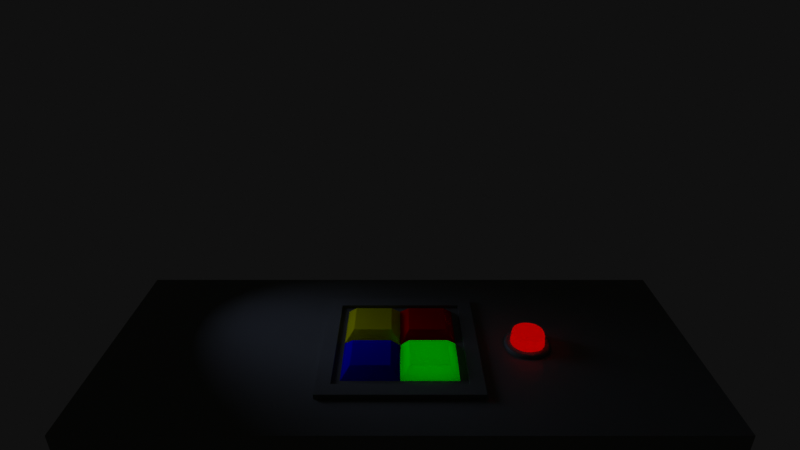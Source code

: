 # Source: panel.blend  (saved by Blender 3.3.6; exported with 4.5.12 LTS)
import bpy
from mathutils import Matrix  # noqa: F401  (used for matrix-valued properties, if any)

bpy.ops.wm.read_factory_settings(use_empty=True)
scene = bpy.context.scene
scene.name = 'Scene'

# ---- collections
col_collection = bpy.data.collections.new('Collection'); scene.collection.children.link(col_collection)

# ---- materials (node trees are filled in below, after node groups)
mat_panel = bpy.data.materials.new('Panel')
mat_big_red_button = bpy.data.materials.new('Big Red Button')
mat_top_left = bpy.data.materials.new('Top Left')
mat_top_right = bpy.data.materials.new('Top Right')
mat_bottom_left = bpy.data.materials.new('Bottom Left')
mat_bottom_right = bpy.data.materials.new('Bottom Right')

# ---- node groups
ng_button = bpy.data.node_groups.new('Button', 'ShaderNodeTree')
_s = ng_button.interface.new_socket(name='Surface', in_out='OUTPUT', socket_type='NodeSocketShader')
_s = ng_button.interface.new_socket(name='Volume', in_out='OUTPUT', socket_type='NodeSocketShader')
_s = ng_button.interface.new_socket(name='Color', in_out='INPUT', socket_type='NodeSocketColor')
_s.default_value = (1.0, 0.0, 0.0, 1.0)
_s = ng_button.interface.new_socket(name='Strength', in_out='INPUT', socket_type='NodeSocketFloat')
_s.min_value = 0.0
_s.max_value = 1e+06
_N = ng_button.nodes; _L = ng_button.links
n0 = _N.new('NodeGroupOutput'); n0.name = 'Group Output'; n0.location = (442, 0)
n1 = _N.new('NodeGroupInput'); n1.name = 'Group Input'; n1.location = (-218, 0)
n2 = _N.new('ShaderNodeEmission'); n2.name = 'Emission'; n2.location = (-8, -116)
n3 = _N.new('ShaderNodeFresnel'); n3.name = 'Fresnel'; n3.location = (-7, 250)
n3.inputs[0].default_value = 1.45
n4 = _N.new('ShaderNodeBsdfDiffuse'); n4.name = 'Diffuse BSDF'; n4.location = (-15, 141)
n5 = _N.new('ShaderNodeBsdfTranslucent'); n5.name = 'Translucent BSDF'; n5.location = (-6, 3)
n6 = _N.new('ShaderNodeMixShader'); n6.name = 'Mix Shader'; n6.location = (222, 95)
_L.new(n1.outputs[1], n2.inputs[1])
_L.new(n2.outputs[0], n0.inputs[1])
_L.new(n6.outputs[0], n0.inputs[0])
_L.new(n1.outputs[0], n5.inputs[0])
_L.new(n5.outputs[0], n6.inputs[1])
_L.new(n1.outputs[0], n4.inputs[0])
_L.new(n4.outputs[0], n6.inputs[2])
n0.is_active_output = True
ng_auto_smooth = bpy.data.node_groups.new('Auto Smooth', 'GeometryNodeTree')
_s = ng_auto_smooth.interface.new_socket(name='Geometry', in_out='OUTPUT', socket_type='NodeSocketGeometry')
_s = ng_auto_smooth.interface.new_socket(name='Geometry', in_out='INPUT', socket_type='NodeSocketGeometry')
_s = ng_auto_smooth.interface.new_socket(name='Angle', in_out='INPUT', socket_type='NodeSocketFloat')
_s.subtype = 'ANGLE'
_s.min_value = 0.0
_s.max_value = 3.142
ng_auto_smooth.is_modifier = True
_N = ng_auto_smooth.nodes; _L = ng_auto_smooth.links
n0 = _N.new('NodeGroupOutput'); n0.name = 'Group Output'; n0.location = (480, -100)
n1 = _N.new('NodeGroupInput'); n1.name = 'Group Input'; n1.location = (-420, -300)
n2 = _N.new('NodeGroupInput'); n2.name = 'Group Input.001'; n2.location = (-60, -100)
n3 = _N.new('GeometryNodeSetShadeSmooth'); n3.name = 'Set Shade Smooth'; n3.location = (120, -100)
n3.domain = 'EDGE'
n4 = _N.new('GeometryNodeSetShadeSmooth'); n4.name = 'Set Shade Smooth.001'; n4.location = (300, -100)
n5 = _N.new('GeometryNodeInputMeshEdgeAngle'); n5.name = 'Edge Angle'; n5.location = (-420, -220)
n6 = _N.new('GeometryNodeInputEdgeSmooth'); n6.name = 'Is Edge Smooth'; n6.location = (-60, -160)
n7 = _N.new('GeometryNodeInputShadeSmooth'); n7.name = 'Is Face Smooth'; n7.location = (-240, -340)
n8 = _N.new('FunctionNodeBooleanMath'); n8.name = 'Boolean Math'; n8.location = (-60, -220)
n9 = _N.new('FunctionNodeCompare'); n9.name = 'Compare'; n9.location = (-240, -180)
n9.operation = 'LESS_EQUAL'
_L.new(n5.outputs[0], n9.inputs[0])
_L.new(n4.outputs[0], n0.inputs[0])
_L.new(n1.outputs[1], n9.inputs[1])
_L.new(n9.outputs[0], n8.inputs[0])
_L.new(n7.outputs[0], n8.inputs[1])
_L.new(n2.outputs[0], n3.inputs[0])
_L.new(n6.outputs[0], n3.inputs[1])
_L.new(n3.outputs[0], n4.inputs[0])
_L.new(n8.outputs[0], n3.inputs[2])
n0.is_active_output = True

# ---- material node trees
mat_panel.use_nodes = True; mat_panel.node_tree.nodes.clear()
_N = mat_panel.node_tree.nodes; _L = mat_panel.node_tree.links
n0 = _N.new('ShaderNodeBsdfPrincipled'); n0.name = 'Principled BSDF'; n0.location = (10, 300)
n0.distribution = 'GGX'
n0.subsurface_method = 'RANDOM_WALK_SKIN'
n0.inputs[0].default_value = (0.147, 0.159, 0.1248, 1.0)
n0.inputs[3].default_value = 1.45
n0.inputs[27].default_value = (0.0, 0.0, 0.0, 1.0)
n0.inputs[28].default_value = 1.0
n1 = _N.new('ShaderNodeOutputMaterial'); n1.name = 'Material Output'; n1.location = (300, 300)
_L.new(n0.outputs[0], n1.inputs[0])
n1.is_active_output = True
mat_big_red_button.use_nodes = True; mat_big_red_button.node_tree.nodes.clear()
_N = mat_big_red_button.node_tree.nodes; _L = mat_big_red_button.node_tree.links
n0 = _N.new('ShaderNodeOutputMaterial'); n0.name = 'Material Output'; n0.location = (471, 247)
n1 = _N.new('ShaderNodeGroup'); n1.name = 'Group'; n1.location = (258, 250)
n1.node_tree = ng_button
n1.inputs[0].default_value = (1.0, 0.0, 0.0, 1.0)
n1.inputs[1].default_value = 10.0
_L.new(n1.outputs[1], n0.inputs[1])
_L.new(n1.outputs[0], n0.inputs[0])
n0.is_active_output = True
mat_top_left.use_nodes = True; mat_top_left.node_tree.nodes.clear()
_N = mat_top_left.node_tree.nodes; _L = mat_top_left.node_tree.links
n0 = _N.new('ShaderNodeOutputMaterial'); n0.name = 'Material Output'; n0.location = (300, 300)
n1 = _N.new('ShaderNodeGroup'); n1.name = 'Group'; n1.location = (87, 282)
n1.node_tree = ng_button
n1.inputs[0].default_value = (1.0, 1.0, 0.0, 1.0)
n1.inputs[1].default_value = 0.0
_L.new(n1.outputs[0], n0.inputs[0])
_L.new(n1.outputs[1], n0.inputs[1])
n0.is_active_output = True
mat_top_right.use_nodes = True; mat_top_right.node_tree.nodes.clear()
_N = mat_top_right.node_tree.nodes; _L = mat_top_right.node_tree.links
n0 = _N.new('ShaderNodeOutputMaterial'); n0.name = 'Material Output'; n0.location = (300, 300)
n1 = _N.new('ShaderNodeGroup'); n1.name = 'Group'; n1.location = (125, 261)
n1.node_tree = ng_button
n1.inputs[0].default_value = (1.0, 0.0, 0.0, 1.0)
n1.inputs[1].default_value = 0.0
_L.new(n1.outputs[0], n0.inputs[0])
_L.new(n1.outputs[1], n0.inputs[1])
n0.is_active_output = True
mat_bottom_left.use_nodes = True; mat_bottom_left.node_tree.nodes.clear()
_N = mat_bottom_left.node_tree.nodes; _L = mat_bottom_left.node_tree.links
n0 = _N.new('ShaderNodeOutputMaterial'); n0.name = 'Material Output'; n0.location = (300, 300)
n1 = _N.new('ShaderNodeGroup'); n1.name = 'Group'; n1.location = (125, 279)
n1.node_tree = ng_button
n1.inputs[0].default_value = (0.0, 0.0, 1.0, 1.0)
n1.inputs[1].default_value = 0.0
_L.new(n1.outputs[0], n0.inputs[0])
_L.new(n1.outputs[1], n0.inputs[1])
n0.is_active_output = True
mat_bottom_right.use_nodes = True; mat_bottom_right.node_tree.nodes.clear()
_N = mat_bottom_right.node_tree.nodes; _L = mat_bottom_right.node_tree.links
n0 = _N.new('ShaderNodeOutputMaterial'); n0.name = 'Material Output'; n0.location = (300, 300)
n1 = _N.new('ShaderNodeGroup'); n1.name = 'Group'; n1.location = (109, 288)
n1.node_tree = ng_button
n1.inputs[0].default_value = (0.0, 1.0, 0.0, 1.0)
n1.inputs[1].default_value = 5.0
_L.new(n1.outputs[0], n0.inputs[0])
_L.new(n1.outputs[1], n0.inputs[1])
n0.is_active_output = True

# ---- world
world_world = bpy.data.worlds.new('World'); scene.world = world_world
world_world.use_nodes = True; world_world.node_tree.nodes.clear()
_N = world_world.node_tree.nodes; _L = world_world.node_tree.links
n0 = _N.new('ShaderNodeOutputWorld'); n0.name = 'World Output'; n0.location = (300, 300)
n1 = _N.new('ShaderNodeBackground'); n1.name = 'Background'; n1.location = (10, 300)
n1.inputs[0].default_value = (0.05088, 0.05088, 0.05088, 1.0)
n1.inputs[1].default_value = 0.1
_L.new(n1.outputs[0], n0.inputs[0])
n0.is_active_output = True
world_world.color = (0.05088, 0.05088, 0.05088)
world_world.use_sun_shadow = False
world_world.sun_shadow_jitter_overblur = 0.0

# ---- cameras
cam_camera = bpy.data.cameras.new('Camera')
cam_camera.clip_end = 100.0
cam_camera.lens = 26.0
cam_camera.ortho_scale = 7.314

# ---- lights
light_spot = bpy.data.lights.new('Spot', 'SPOT')
light_spot.color = (0.4857, 0.5543, 1.0)
light_spot.transmission_factor = 0.0
light_spot.energy = 5.0
light_spot.shadow_soft_size = 0.25
light_spot.shadow_maximum_resolution = 0.006
light_spot.use_absolute_resolution = True
light_spot.spot_size = 0.6653

# ---- meshes
me_plane_002 = bpy.data.meshes.new('Plane.002')
me_plane_002.from_pydata([(-0.3616, -0.8616, 0.2435), (0.3616, -0.8616, 0.2435), (-0.3616, 0.8616, 0.2435), (0.3616, 0.8616, 0.2435), (-0.3616, 0.8616, -0.2435), (-0.3616, -0.8616, -0.2435), (0.3616, -0.8616, -0.2435), (0.3616, 0.8616, -0.2435)], [], [(0, 2, 3, 1), (5, 6, 7, 4), (1, 3, 7, 6), (2, 0, 5, 4), (3, 2, 4, 7), (0, 1, 6, 5)])
_uv = me_plane_002.uv_layers.new(name='UVMap')
_uv.uv.foreach_set('vector', [0.0, 0.0, 0.0, 1.0, 1.0, 1.0, 1.0, 0.0, 0.0, 0.0, 1.0, 0.0, 1.0, 1.0, 0.0, 1.0, 1.0, 0.0, 1.0, 1.0, 1.0, 1.0, 1.0, 0.0, 0.0, 1.0, 0.0, 0.0, 0.0, 0.0, 0.0, 1.0, 1.0, 1.0, 0.0, 1.0, 0.0, 1.0, 1.0, 1.0, 0.0, 0.0, 1.0, 0.0, 1.0, 0.0, 0.0, 0.0])
me_plane_002.materials.append(mat_panel)
me_plane_002.update()
me_plane_003 = bpy.data.meshes.new('Plane.003')
me_plane_003.from_pydata([(-1.0, -1.0, -0.2017), (1.0, -1.0, -0.2017), (-1.0, 1.0, -0.2017), (1.0, 1.0, -0.2017), (-0.7416, 0.7416, -0.2017), (-0.7416, -0.7416, -0.2017), (0.7416, -0.7416, -0.2017), (0.7416, 0.7416, -0.2017), (-0.6299, 0.6299, 0.3545), (-0.6299, -0.6299, 0.3545), (0.6299, -0.6299, 0.3545), (0.6299, 0.6299, 0.3545), (-1.0, -1.0, -0.3931), (1.0, -1.0, -0.3931), (-1.0, 1.0, -0.3931), (1.0, 1.0, -0.3931), (-0.8095, 0.0, 0.3545), (3.725e-09, -0.8095, 0.3545), (0.8095, 0.0, 0.3545), (3.725e-09, 0.8095, 0.3545), (3.725e-09, 0.0, 0.3545)], [], [(6, 7, 11, 18, 10), (5, 4, 2, 0), (6, 5, 0, 1), (7, 6, 1, 3), (4, 7, 3, 2), (4, 5, 9, 16, 8), (7, 4, 8, 19, 11), (5, 6, 10, 17, 9), (2, 3, 15, 14), (1, 0, 12, 13), (3, 1, 13, 15), (0, 2, 14, 12), (20, 18, 11, 19), (16, 20, 19, 8), (9, 17, 20, 16), (17, 10, 18, 20)])
me_plane_003.polygons.foreach_set('use_smooth', [True] * 16)
me_plane_003.polygons.foreach_set('material_index', [1, 0, 0, 0, 0, 1, 1, 1, 0, 0, 0, 0, 1, 1, 1, 1])
_k = {(4, 5): 1.0, (5, 6): 1.0, (6, 7): 1.0, (4, 7): 1.0, (9, 16): 0.00392, (10, 17): 0.00392, (11, 18): 0.00392, (8, 19): 0.00392, (8, 16): 0.00392, (9, 17): 0.00392, (10, 18): 0.00392, (11, 19): 0.00392}
me_plane_003.attributes.new('crease_edge', 'FLOAT', 'EDGE').data.foreach_set('value', [_k.get((min(e.vertices), max(e.vertices)), 0.0) for e in me_plane_003.edges])
_uv = me_plane_003.uv_layers.new(name='UVMap')
_uv.uv.foreach_set('vector', [0.8708, 0.1292, 0.8708, 0.8708, 0.8708, 0.8708, 0.8708, 0.5, 0.8708, 0.1292, 0.1292, 0.1292, 0.1292, 0.8708, 0.0, 1.0, 0.0, 0.0, 0.8708, 0.1292, 0.1292, 0.1292, 0.0, 0.0, 1.0, 0.0, 0.8708, 0.8708, 0.8708, 0.1292, 1.0, 0.0, 1.0, 1.0, 0.1292, 0.8708, 0.8708, 0.8708, 1.0, 1.0, 0.0, 1.0, 0.1292, 0.8708, 0.1292, 0.1292, 0.1292, 0.1292, 0.1292, 0.5, 0.1292, 0.8708, 0.8708, 0.8708, 0.1292, 0.8708, 0.1292, 0.8708, 0.5, 0.8708, 0.8708, 0.8708, 0.1292, 0.1292, 0.8708, 0.1292, 0.8708, 0.1292, 0.5, 0.1292, 0.1292, 0.1292, 0.0, 1.0, 1.0, 1.0, 1.0, 1.0, 0.0, 1.0, 1.0, 0.0, 0.0, 0.0, 0.0, 0.0, 1.0, 0.0, 1.0, 1.0, 1.0, 0.0, 1.0, 0.0, 1.0, 1.0, 0.0, 0.0, 0.0, 1.0, 0.0, 1.0, 0.0, 0.0, 0.5, 0.5, 0.8708, 0.5, 0.8708, 0.8708, 0.5, 0.8708, 0.1292, 0.5, 0.5, 0.5, 0.5, 0.8708, 0.1292, 0.8708, 0.1292, 0.1292, 0.5, 0.1292, 0.5, 0.5, 0.1292, 0.5, 0.5, 0.1292, 0.8708, 0.1292, 0.8708, 0.5, 0.5, 0.5])
me_plane_003.materials.append(mat_panel)
me_plane_003.materials.append(mat_big_red_button)
me_plane_003.update()
me_plane_004 = bpy.data.meshes.new('Plane.004')
me_plane_004.from_pydata([(-1.0, -1.0, 0.0), (1.0, -1.0, 0.0), (-1.0, 1.0, 0.0), (1.0, 1.0, 0.0), (-0.7194, 0.7194, 0.03105), (-0.7194, -0.7194, 0.03105), (0.7194, -0.7194, 0.03105), (0.7194, 0.7194, 0.03105), (-0.8198, 0.8198, 0.07398), (-0.8198, -0.8198, 0.07398), (0.8198, -0.8198, 0.07398), (0.8198, 0.8198, 0.07398), (-1.0, 1.0, 0.07398), (-1.0, -1.0, 0.07398), (1.0, -1.0, 0.07398), (1.0, 1.0, 0.07398), (-0.8198, 0.8198, 0.03105), (-0.8198, -0.8198, 0.03105), (0.8198, -0.8198, 0.03105), (0.8198, 0.8198, 0.03105), (-0.7194, 0.0, 0.03105), (-1.397e-09, -0.7194, 0.03105), (0.7194, 0.0, 0.03105), (-1.397e-09, 0.7194, 0.03105), (0.0, 0.0, 0.0), (0.1166, 0.1166, 0.1711), (0.6028, 0.1166, 0.1711), (0.6028, 0.6028, 0.1711), (0.1166, 0.6028, 0.1711), (-0.6028, 0.1166, 0.1711), (-0.1166, 0.1166, 0.1711), (-0.1166, 0.6028, 0.1711), (-0.6028, 0.6028, 0.1711), (-0.6028, -0.6028, 0.1711), (-0.1166, -0.6028, 0.1711), (-0.1166, -0.1166, 0.1711), (-0.6028, -0.1166, 0.1711), (0.1166, -0.6028, 0.1711), (0.6028, -0.6028, 0.1711), (0.6028, -0.1166, 0.1711), (0.1166, -0.1166, 0.1711)], [], [(25, 26, 27, 28), (18, 17, 9, 10), (16, 19, 11, 8), (0, 1, 14, 13), (3, 2, 12, 15), (9, 8, 12, 13), (10, 9, 13, 14), (11, 10, 14, 15), (8, 11, 15, 12), (1, 3, 15, 14), (2, 0, 13, 12), (19, 18, 10, 11), (17, 16, 8, 9), (5, 20, 4, 16, 17), (6, 21, 5, 17, 18), (7, 22, 6, 18, 19), (4, 23, 7, 19, 16), (29, 30, 31, 32), (33, 34, 35, 36), (37, 38, 39, 40), (24, 22, 26, 25), (22, 7, 27, 26), (7, 23, 28, 27), (23, 24, 25, 28), (20, 24, 30, 29), (24, 23, 31, 30), (23, 4, 32, 31), (4, 20, 29, 32), (5, 21, 34, 33), (21, 24, 35, 34), (24, 20, 36, 35), (20, 5, 33, 36), (21, 6, 38, 37), (6, 22, 39, 38), (22, 24, 40, 39), (24, 21, 37, 40)])
me_plane_004.polygons.foreach_set('material_index', [4, 0, 0, 0, 0, 0, 0, 0, 0, 0, 0, 0, 0, 0, 0, 0, 0, 2, 1, 3, 4, 4, 4, 4, 2, 2, 2, 2, 1, 1, 1, 1, 3, 3, 3, 3])
_uv = me_plane_004.uv_layers.new(name='UVMap')
_uv.uv.foreach_set('vector', [0.5583, 0.5583, 0.8014, 0.5583, 0.8014, 0.8014, 0.5583, 0.8014, 0.9099, 0.09011, 0.09011, 0.09011, 0.09011, 0.09011, 0.9099, 0.09011, 0.09011, 0.9099, 0.9099, 0.9099, 0.9099, 0.9099, 0.09011, 0.9099, 0.0, 0.0, 0.0, 0.0, 0.0, 0.0, 0.0, 0.0, 0.0, 0.0, 0.0, 0.0, 0.0, 0.0, 0.0, 0.0, 0.09011, 0.09011, 0.09011, 0.9099, 0.0, 1.0, 0.0, 0.0, 0.9099, 0.09011, 0.09011, 0.09011, 0.0, 0.0, 1.0, 0.0, 0.9099, 0.9099, 0.9099, 0.09011, 1.0, 0.0, 1.0, 1.0, 0.09011, 0.9099, 0.9099, 0.9099, 1.0, 1.0, 0.0, 1.0, 0.0, 0.0, 0.0, 0.0, 0.0, 0.0, 0.0, 0.0, 0.0, 0.0, 0.0, 0.0, 0.0, 0.0, 0.0, 0.0, 0.9099, 0.9099, 0.9099, 0.09011, 0.9099, 0.09011, 0.9099, 0.9099, 0.09011, 0.09011, 0.09011, 0.9099, 0.09011, 0.9099, 0.09011, 0.09011, 0.1403, 0.1403, 0.1403, 0.5, 0.1403, 0.8597, 0.09011, 0.9099, 0.09011, 0.09011, 0.8597, 0.1403, 0.5, 0.1403, 0.1403, 0.1403, 0.09011, 0.09011, 0.9099, 0.09011, 0.8597, 0.8597, 0.8597, 0.5, 0.8597, 0.1403, 0.9099, 0.09011, 0.9099, 0.9099, 0.1403, 0.8597, 0.5, 0.8597, 0.8597, 0.8597, 0.9099, 0.9099, 0.09011, 0.9099, 0.1986, 0.5583, 0.4417, 0.5583, 0.4417, 0.8014, 0.1986, 0.8014, 0.1986, 0.1986, 0.4417, 0.1986, 0.4417, 0.4417, 0.1986, 0.4417, 0.5583, 0.1986, 0.8014, 0.1986, 0.8014, 0.4417, 0.5583, 0.4417, 0.5, 0.5, 0.8597, 0.5, 0.8014, 0.5583, 0.5583, 0.5583, 0.8597, 0.5, 0.8597, 0.8597, 0.8014, 0.8014, 0.8014, 0.5583, 0.8597, 0.8597, 0.5, 0.8597, 0.5583, 0.8014, 0.8014, 0.8014, 0.5, 0.8597, 0.5, 0.5, 0.5583, 0.5583, 0.5583, 0.8014, 0.1403, 0.5, 0.5, 0.5, 0.4417, 0.5583, 0.1986, 0.5583, 0.5, 0.5, 0.5, 0.8597, 0.4417, 0.8014, 0.4417, 0.5583, 0.5, 0.8597, 0.1403, 0.8597, 0.1986, 0.8014, 0.4417, 0.8014, 0.1403, 0.8597, 0.1403, 0.5, 0.1986, 0.5583, 0.1986, 0.8014, 0.1403, 0.1403, 0.5, 0.1403, 0.4417, 0.1986, 0.1986, 0.1986, 0.5, 0.1403, 0.5, 0.5, 0.4417, 0.4417, 0.4417, 0.1986, 0.5, 0.5, 0.1403, 0.5, 0.1986, 0.4417, 0.4417, 0.4417, 0.1403, 0.5, 0.1403, 0.1403, 0.1986, 0.1986, 0.1986, 0.4417, 0.5, 0.1403, 0.8597, 0.1403, 0.8014, 0.1986, 0.5583, 0.1986, 0.8597, 0.1403, 0.8597, 0.5, 0.8014, 0.4417, 0.8014, 0.1986, 0.8597, 0.5, 0.5, 0.5, 0.5583, 0.4417, 0.8014, 0.4417, 0.5, 0.5, 0.5, 0.1403, 0.5583, 0.1986, 0.5583, 0.4417])
me_plane_004.materials.append(mat_panel)
me_plane_004.materials.append(mat_top_left)
me_plane_004.materials.append(mat_top_right)
me_plane_004.materials.append(mat_bottom_left)
me_plane_004.materials.append(mat_bottom_right)
me_plane_004.update()

# ---- objects
ob_camera = bpy.data.objects.new('Camera', cam_camera)
ob_desk = bpy.data.objects.new('Desk', me_plane_002)
ob_button = bpy.data.objects.new('Button', me_plane_003)
ob_panel = bpy.data.objects.new('Panel', me_plane_004)
ob_lamp = bpy.data.objects.new('Lamp', light_spot)

# ---- transforms, parenting, visibility, modifiers, constraints
ob_camera.location = (0.0, 0.0, 2.21)
ob_camera.rotation_euler = (1.433, 0.0, 1.571)
ob_camera.lock_rotations_4d = False
ob_camera.empty_display_type = 'ARROWS'
ob_camera.color = (0.0, 0.0, 0.0, 0.0)
ob_camera.display_type = 'WIRE'
ob_camera.lineart.crease_threshold = 0.0
ob_desk.location = (-1.736, 0.0, 1.392)
ob_desk.rotation_euler = (0.0, 0.3147, 0.0)
ob_button.location = (-1.644, 0.377, 1.647)
ob_button.rotation_euler = (0.0, 0.3142, 0.0)
ob_button.scale = (0.07373, 0.07373, 0.07373)
_m = ob_button.modifiers.new('Subdivision', 'SUBSURF')
_m.levels = 2
_m.render_levels = 3
_m = ob_button.modifiers.new('Auto Smooth', 'NODES')
_m.node_group = ng_auto_smooth
_gi = [s.identifier for s in ng_auto_smooth.interface.items_tree if s.item_type == 'SOCKET' and s.in_out == 'INPUT']
_m[_gi[1]] = 0.5236  # Angle
ob_panel.location = (-1.654, -2.176e-07, 1.619)
ob_panel.rotation_euler = (0.0, 0.3142, 0.0)
ob_panel.scale = (0.2279, 0.2279, 0.2279)
ob_lamp.location = (-1.758, -0.6245, 1.912)
ob_lamp.rotation_euler = (0.9635, -0.5334, 0.1054)

# ---- collection membership
col_collection.objects.link(ob_camera)
col_collection.objects.link(ob_desk)
col_collection.objects.link(ob_button)
col_collection.objects.link(ob_panel)
col_collection.objects.link(ob_lamp)

# ---- scene / render settings (as saved in the file)
scene.camera = ob_camera
scene.frame_start = 1; scene.frame_end = 250; scene.frame_set(1)
scene.render.engine = 'CYCLES'
scene.cycles.samples = 1024
scene.cycles.sampling_pattern = 'TABULATED_SOBOL'
scene.cycles.adaptive_threshold = 0.1
scene.cycles.use_light_tree = False
scene.eevee.use_gtao = True
scene.view_settings.view_transform = 'Filmic'
bpy.context.view_layer.update()
